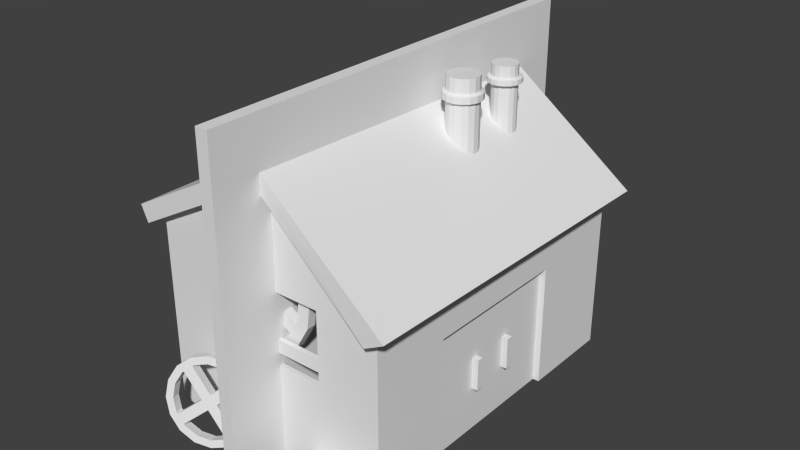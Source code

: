 # Source: foundry.blend  (saved by Blender 2.66.0; exported with 4.5.12 LTS)
import bpy
from mathutils import Matrix  # noqa: F401  (used for matrix-valued properties, if any)

bpy.ops.wm.read_factory_settings(use_empty=True)
scene = bpy.context.scene
scene.name = 'Scene'

# ---- collections
col_collection_1 = bpy.data.collections.new('Collection 1'); scene.collection.children.link(col_collection_1)

# ---- materials (node trees are filled in below, after node groups)
mat_classic_workshop = bpy.data.materials.new('classic_workshop')
mat_classic_workshop.alpha_threshold = 0.0
mat_classic_workshop.use_transparent_shadow = False
mat_classic_workshop.roughness = 0.5
mat_classic_workshop.line_color = (0.0, 0.0, 0.0, 1.0)

# ---- material node trees

# ---- world
world_world = bpy.data.worlds.new('World'); scene.world = world_world
world_world.color = (0.05088, 0.05088, 0.05088)
world_world.use_sun_shadow = False
world_world.sun_shadow_jitter_overblur = 0.0
world_world.cycles.sampling_method = 'MANUAL'
world_world.cycles.sample_map_resolution = 256

# ---- meshes
me_cube = bpy.data.meshes.new('Cube')
me_cube.from_pydata([(-1.0, -35.0, -26.0), (-1.0, 35.0, -26.0), (1.0, 35.0, -26.0), (1.0, -35.0, -26.0), (-1.0, -35.0, 26.0), (-1.0, 35.0, 26.0), (1.0, 35.0, 26.0), (1.0, -35.0, 26.0)], [], [(4, 5, 1, 0), (5, 6, 2, 1), (6, 7, 3, 2), (7, 4, 0, 3), (0, 1, 2, 3), (7, 6, 5, 4)])
me_cube.use_remesh_preserve_volume = False
me_cube.use_remesh_preserve_attributes = False
me_cube.use_mirror_vertex_groups = False
me_cube.update()
me_workshop = bpy.data.meshes.new('workshop')
me_workshop.from_pydata([(-22.0, -27.5, 3.982), (-22.0, 27.5, 3.982), (18.87, 27.5, 0.3935), (18.08, -28.5, 0.9435), (-23.13, -27.5, 6.529), (-23.13, 27.5, 6.529), (21.13, 27.5, 1.869), (21.13, -28.5, 2.576), (0.0, 27.5, 17.63), (0.0, -27.5, 19.0), (0.0, 27.5, 14.63), (0.0, -27.5, 16.0), (-20.0, -26.0, -25.0), (-20.0, 26.0, -25.0), (18.0, 26.0, -25.0), (18.0, -26.0, -25.0), (-20.0, -26.0, 5.0), (-20.0, 26.0, 5.0), (18.0, 26.0, 1.0), (18.0, -26.0, 1.0), (0.0, 26.0, 14.63), (0.0, -26.0, 16.0), (18.0, 11.0, 1.0), (18.0, 11.0, -25.0), (18.0, -13.0, 1.0), (18.0, -13.0, -25.0), (18.0, 11.0, -5.5), (18.0, -13.0, -5.5), (16.0, 24.29, -25.0), (16.0, 11.0, -25.0), (16.0, -13.0, -25.0), (16.0, 11.0, -5.5), (16.0, -13.0, -5.5), (-18.0, -24.26, -25.0), (-18.0, 24.26, -25.0), (16.0, 24.29, 2.0), (-18.0, -24.26, 2.0), (-18.0, 24.26, 2.0), (-20.0, -26.0, -10.0), (18.0, -26.0, -12.0), (-7.0, -26.0, 1.0), (-7.0, -26.0, -10.2), (8.0, -26.0, 1.0), (8.0, -26.0, -10.2), (-7.0, -26.0, -6.2), (8.0, -26.0, -6.2), (-7.0, -26.0, -8.2), (8.0, -26.0, -8.2), (-7.0, -25.3, 1.0), (-7.0, -25.3, -10.2), (8.0, -25.3, 1.0), (8.0, -25.3, -10.2), (-7.0, -25.3, -6.2), (8.0, -25.3, -6.2), (-7.0, -25.3, -8.2), (8.0, -25.3, -8.2), (7.401, 8.147, 8.817), (7.401, 8.147, 22.69), (7.589, 3.596, 19.25), (8.069, 7.449, 8.817), (8.069, 7.449, 22.69), (8.433, 4.404, 19.25), (8.419, 6.55, 8.817), (8.419, 6.55, 22.69), (8.903, 5.472, 19.25), (8.398, 5.584, 8.817), (8.398, 5.584, 22.69), (8.928, 6.639, 19.25), (8.009, 4.7, 8.817), (8.009, 4.7, 22.69), (8.505, 7.727, 19.25), (7.311, 4.033, 8.817), (7.311, 4.033, 22.69), (7.698, 8.571, 19.25), (6.411, 3.683, 8.817), (6.411, 3.683, 22.69), (5.446, 3.704, 8.817), (5.446, 3.704, 22.69), (5.462, 9.066, 19.25), (4.562, 4.093, 8.817), (4.562, 4.093, 22.69), (4.374, 8.643, 19.25), (3.895, 4.79, 8.817), (3.895, 4.79, 22.69), (3.531, 7.836, 19.25), (3.545, 5.69, 8.817), (3.545, 5.69, 22.69), (3.061, 6.767, 19.25), (3.566, 6.655, 8.817), (3.566, 6.655, 22.69), (3.035, 5.6, 19.25), (3.955, 7.539, 8.817), (3.955, 7.539, 22.69), (3.458, 4.512, 19.25), (4.652, 8.207, 8.817), (4.652, 8.207, 22.69), (4.266, 3.669, 19.25), (5.552, 8.557, 8.817), (5.552, 8.557, 22.69), (5.334, 3.199, 19.25), (6.517, 8.536, 8.817), (6.517, 8.536, 22.69), (6.501, 3.173, 19.25), (6.629, 9.041, 19.25), (7.698, 8.571, 20.26), (4.374, 8.643, 20.26), (8.069, 7.449, 19.0), (6.629, 9.041, 20.26), (3.035, 5.6, 20.26), (5.462, 9.066, 20.26), (8.419, 6.55, 19.0), (3.531, 7.836, 20.26), (5.334, 3.199, 20.26), (3.061, 6.767, 20.26), (8.398, 5.584, 19.0), (3.458, 4.512, 20.26), (8.433, 4.404, 20.26), (4.266, 3.669, 20.26), (8.009, 4.7, 19.0), (6.501, 3.173, 20.26), (8.505, 7.727, 20.26), (7.589, 3.596, 20.26), (7.311, 4.033, 19.0), (8.903, 5.472, 20.26), (7.401, 8.147, 19.0), (8.928, 6.639, 20.26), (6.411, 3.683, 19.0), (5.446, 3.704, 19.0), (4.562, 4.093, 19.0), (3.895, 4.79, 19.0), (3.545, 5.69, 19.0), (3.566, 6.655, 19.0), (3.955, 7.539, 19.0), (4.652, 8.207, 19.0), (5.552, 8.557, 19.0), (6.517, 8.536, 19.0), (7.401, 8.147, 20.54), (4.652, 8.207, 20.54), (6.517, 8.536, 20.54), (3.545, 5.69, 20.54), (5.552, 8.557, 20.54), (3.955, 7.539, 20.54), (5.446, 3.704, 20.54), (3.566, 6.655, 20.54), (3.895, 4.79, 20.54), (8.009, 4.7, 20.54), (4.562, 4.093, 20.54), (6.411, 3.683, 20.54), (8.069, 7.449, 20.54), (7.311, 4.033, 20.54), (8.398, 5.584, 20.54), (8.419, 6.55, 20.54), (7.4, 17.25, 10.76), (7.4, 17.25, 21.83), (7.673, 13.43, 19.12), (7.932, 16.69, 10.76), (7.932, 16.69, 21.83), (8.411, 14.13, 19.12), (8.211, 15.98, 10.76), (8.211, 15.98, 21.83), (8.822, 15.07, 19.12), (8.195, 15.21, 10.76), (8.195, 15.21, 21.83), (8.844, 16.09, 19.12), (7.884, 14.5, 10.76), (7.884, 14.5, 21.83), (8.474, 17.04, 19.12), (7.328, 13.97, 10.76), (7.328, 13.97, 21.83), (7.768, 17.78, 19.12), (6.61, 13.69, 10.76), (6.61, 13.69, 21.83), (5.841, 13.71, 10.76), (5.841, 13.71, 21.83), (5.813, 18.21, 19.12), (5.136, 14.02, 10.76), (5.136, 14.02, 21.83), (4.862, 17.84, 19.12), (4.603, 14.57, 10.76), (4.603, 14.57, 21.83), (4.125, 17.13, 19.12), (4.324, 15.29, 10.76), (4.324, 15.29, 21.83), (3.714, 16.2, 19.12), (4.341, 16.06, 10.76), (4.341, 16.06, 21.83), (3.691, 15.18, 19.12), (4.651, 16.77, 10.76), (4.651, 16.77, 21.83), (4.061, 14.23, 19.12), (5.207, 17.3, 10.76), (5.207, 17.3, 21.83), (4.767, 13.49, 19.12), (5.925, 17.58, 10.76), (5.925, 17.58, 21.83), (5.701, 13.08, 19.12), (6.695, 17.56, 10.76), (6.695, 17.56, 21.83), (6.722, 13.06, 19.12), (6.834, 18.19, 19.12), (7.768, 17.78, 19.85), (4.862, 17.84, 19.85), (7.932, 16.69, 19.01), (6.834, 18.19, 19.85), (3.691, 15.18, 19.85), (5.813, 18.21, 19.85), (8.211, 15.98, 19.01), (4.125, 17.13, 19.85), (5.701, 13.08, 19.85), (3.714, 16.2, 19.85), (8.195, 15.21, 19.01), (4.061, 14.23, 19.85), (8.411, 14.13, 19.85), (4.767, 13.49, 19.85), (7.884, 14.5, 19.01), (6.722, 13.06, 19.85), (8.474, 17.04, 19.85), (7.673, 13.43, 19.85), (7.328, 13.97, 19.01), (8.822, 15.07, 19.85), (7.4, 17.25, 19.01), (8.844, 16.09, 19.85), (6.61, 13.69, 19.01), (5.841, 13.71, 19.01), (5.136, 14.02, 19.01), (4.603, 14.57, 19.01), (4.324, 15.29, 19.01), (4.341, 16.06, 19.01), (4.651, 16.77, 19.01), (5.207, 17.3, 19.01), (5.925, 17.58, 19.01), (6.695, 17.56, 19.01), (7.4, 17.25, 19.98), (5.207, 17.3, 19.98), (6.695, 17.56, 19.98), (4.324, 15.29, 19.98), (5.925, 17.58, 19.98), (4.651, 16.77, 19.98), (5.841, 13.71, 19.98), (4.341, 16.06, 19.98), (4.603, 14.57, 19.98), (7.884, 14.5, 19.98), (5.136, 14.02, 19.98), (6.61, 13.69, 19.98), (7.932, 16.69, 19.98), (7.328, 13.97, 19.98), (8.195, 15.21, 19.98), (8.211, 15.98, 19.98), (17.0, 3.0, -18.0), (17.0, 2.0, -18.0), (18.0, 2.0, -18.0), (18.0, 3.0, -18.0), (17.0, 3.0, -13.0), (17.0, 2.0, -13.0), (18.0, 2.0, -13.0), (18.0, 3.0, -13.0), (16.0, 11.0, -25.0), (16.0, -1.0, -25.0), (17.0, -1.0, -25.0), (17.0, 11.0, -25.0), (16.0, 11.0, -5.5), (16.0, -1.0, -5.5), (17.0, -1.0, -5.5), (17.0, 11.0, -5.5), (17.0, -5.0, -18.0), (17.0, -4.0, -18.0), (18.0, -4.0, -18.0), (18.0, -5.0, -18.0), (17.0, -5.0, -13.0), (17.0, -4.0, -13.0), (18.0, -4.0, -13.0), (18.0, -5.0, -13.0), (16.0, -13.0, -25.0), (16.0, -1.0, -25.0), (17.0, -1.0, -25.0), (17.0, -13.0, -25.0), (16.0, -13.0, -5.5), (16.0, -1.0, -5.5), (17.0, -1.0, -5.5), (17.0, -13.0, -5.5), (-2.354, -24.77, 8.688), (2.973, -23.37, -7.217), (0.7222, -24.77, 6.904), (5.129, -23.37, -3.497), (2.882, -24.77, 4.08), (5.698, -23.37, 0.7645), (3.797, -24.77, 0.6432), (4.592, -23.37, 4.919), (3.326, -24.77, -2.882), (1.981, -23.37, 8.334), (1.543, -24.77, -5.958), (-1.739, -23.37, 10.49), (-1.282, -24.77, -8.118), (-4.718, -24.77, -9.033), (-10.16, -23.37, 9.953), (-8.243, -24.77, -8.562), (-13.57, -23.37, 7.342), (-11.32, -24.77, -6.779), (-15.73, -23.37, 3.622), (-13.48, -24.77, -3.954), (-16.29, -23.37, -0.6392), (-14.39, -24.77, -0.5179), (-15.19, -23.37, -4.794), (-13.92, -24.77, 3.007), (-12.58, -23.37, -8.209), (-12.14, -24.77, 6.083), (-8.858, -23.37, -10.37), (-9.315, -24.77, 8.243), (-4.597, -23.37, -10.93), (-5.879, -24.77, 9.158), (-0.442, -23.37, -9.828), (-6.0, -23.37, 11.06), (-1.739, -24.77, 10.49), (-13.57, -24.77, 7.342), (0.7222, -23.37, 6.904), (-6.0, -24.77, 11.06), (-15.19, -24.77, -4.794), (-10.16, -24.77, 9.953), (2.882, -23.37, 4.08), (-15.73, -24.77, 3.622), (-4.597, -24.77, -10.93), (-16.29, -24.77, -0.6392), (3.797, -23.37, 0.6432), (-12.58, -24.77, -8.209), (5.129, -24.77, -3.497), (-8.858, -24.77, -10.37), (3.326, -23.37, -2.882), (-0.442, -24.77, -9.828), (1.981, -24.77, 8.334), (2.973, -24.77, -7.217), (1.543, -23.37, -5.958), (5.698, -24.77, 0.7645), (-2.354, -23.37, 8.688), (4.592, -24.77, 4.919), (-1.282, -23.37, -8.118), (-4.718, -23.37, -9.033), (-8.243, -23.37, -8.562), (-11.32, -23.37, -6.779), (-13.48, -23.37, -3.954), (-14.39, -23.37, -0.5179), (-13.92, -23.37, 3.007), (-12.14, -23.37, 6.083), (-9.315, -23.37, 8.243), (-5.879, -23.37, 9.158), (-3.826, -23.37, 0.4589), (-3.826, -24.77, 0.4589), (-4.908, -23.37, -1.407), (-4.908, -24.77, -1.407), (-5.704, -23.37, 1.548), (-5.704, -24.77, 1.548), (-6.785, -23.37, -0.3174), (-6.785, -24.77, -0.3174), (0.08078, -24.77, 7.219), (0.08078, -23.37, 7.219), (-1.787, -24.77, 8.311), (-1.787, -23.37, 8.311), (-12.44, -23.37, 5.439), (-12.44, -24.77, 5.439), (-13.53, -23.37, 3.577), (-13.53, -24.77, 3.577), (2.921, -23.37, -3.442), (2.921, -24.77, -3.442), (1.834, -23.37, -5.304), (1.834, -24.77, -5.304), (-8.82, -24.77, -8.175), (-8.82, -23.37, -8.175), (-10.69, -24.77, -7.084), (-10.69, -23.37, -7.084), (22.82, -26.83, -22.06), (6.775, -30.33, -24.79), (22.82, -27.02, -23.01), (6.775, -29.31, -25.0), (22.82, -27.56, -23.81), (6.775, -28.29, -24.79), (22.82, -28.36, -24.35), (6.775, -27.42, -24.22), (22.82, -29.31, -24.54), (6.775, -26.84, -23.35), (22.82, -30.25, -24.35), (6.775, -26.64, -22.33), (22.82, -31.06, -23.81), (22.82, -31.59, -23.01), (6.775, -27.42, -20.45), (22.82, -31.78, -22.06), (6.775, -28.29, -19.87), (22.82, -31.59, -21.12), (6.775, -29.31, -19.67), (22.82, -31.06, -20.31), (6.775, -30.33, -19.87), (22.82, -30.25, -19.78), (6.775, -31.19, -20.45), (22.82, -29.31, -19.59), (6.775, -31.77, -21.31), (22.82, -28.36, -19.78), (6.775, -31.97, -22.33), (22.82, -27.56, -20.31), (6.775, -31.77, -23.35), (22.82, -27.02, -21.12), (6.775, -31.19, -24.22), (6.775, -26.84, -21.31), (22.71, -26.31, -22.06), (22.71, -28.16, -19.3), (6.754, -27.27, -23.18), (22.71, -26.54, -20.92), (22.71, -31.42, -19.95), (22.71, -27.19, -19.95), (6.754, -27.75, -23.89), (22.71, -29.31, -19.07), (22.71, -32.07, -23.21), (22.71, -30.45, -19.3), (6.754, -28.46, -24.37), (22.71, -32.07, -20.92), (22.71, -29.31, -25.06), (22.71, -32.3, -22.06), (6.754, -29.31, -24.54), (22.71, -31.42, -24.18), (22.71, -26.54, -23.21), (22.71, -30.45, -24.83), (6.754, -30.15, -24.37), (22.71, -28.16, -24.83), (6.754, -27.1, -22.33), (22.71, -27.19, -24.18), (6.754, -30.86, -23.89), (6.754, -31.34, -23.18), (6.754, -31.51, -22.33), (6.754, -31.34, -21.49), (6.754, -30.86, -20.77), (6.754, -30.15, -20.3), (6.754, -29.31, -20.13), (6.754, -28.46, -20.3), (6.754, -27.75, -20.77), (6.754, -27.27, -21.49), (-5.788, -28.31, -14.13), (-6.059, -29.23, -24.48), (-4.393, -28.19, -15.8), (-4.243, -28.17, -22.89), (-3.68, -28.41, -17.85), (-3.211, -27.24, -20.65), (-3.755, -28.95, -19.96), (-3.119, -26.59, -18.1), (-4.609, -29.72, -21.82), (-3.982, -26.32, -15.62), (-6.111, -30.6, -23.13), (-5.668, -26.46, -13.6), (-8.033, -31.46, -23.71), (-10.08, -32.16, -23.45), (-10.4, -27.86, -12.03), (-11.94, -32.61, -22.41), (-12.72, -28.9, -12.72), (-13.34, -32.73, -20.74), (-14.53, -29.97, -14.31), (-14.05, -32.51, -18.69), (-15.57, -30.89, -16.56), (-13.98, -31.97, -16.57), (-15.66, -31.54, -19.11), (-13.12, -31.2, -14.72), (-14.8, -31.82, -21.59), (-11.62, -30.32, -13.4), (-13.11, -31.67, -23.61), (-9.699, -29.46, -12.83), (-10.86, -31.13, -24.87), (-7.651, -28.76, -13.08), (-8.382, -30.27, -25.18), (-7.92, -27.01, -12.33), (-5.145, -27.86, -13.26), (-12.2, -30.29, -12.39), (-4.917, -26.79, -16.13), (-7.397, -28.4, -12.0), (-15.14, -32.94, -18.77), (-9.873, -29.25, -11.69), (-4.203, -27.02, -18.18), (-14.01, -31.36, -13.98), (-10.33, -32.52, -24.54), (-15.04, -32.29, -16.22), (-4.279, -27.56, -20.3), (-14.27, -33.21, -21.25), (-3.72, -29.56, -22.56), (-12.59, -33.06, -23.28), (-5.133, -28.32, -22.15), (-7.859, -31.66, -24.84), (-3.459, -27.71, -15.28), (-5.536, -30.62, -24.15), (-6.635, -29.2, -23.47), (-2.688, -28.63, -20.32), (-6.311, -26.91, -14.46), (-2.596, -27.98, -17.76), (-8.556, -30.06, -24.04), (-10.6, -30.77, -23.79), (-12.47, -31.22, -22.75), (-13.86, -31.34, -21.07), (-14.58, -31.11, -19.02), (-14.5, -30.58, -16.91), (-13.65, -29.81, -15.05), (-12.14, -28.93, -13.74), (-10.22, -28.07, -13.16), (-8.174, -27.36, -13.42), (-8.302, -28.69, -18.74), (-7.779, -30.08, -18.4), (-9.429, -29.35, -19.72), (-8.905, -30.74, -19.39), (-9.355, -28.78, -17.47), (-8.831, -30.17, -17.14), (-10.48, -29.44, -18.46), (-9.958, -30.84, -18.12), (-4.592, -28.21, -15.6), (-5.115, -26.82, -15.94), (-5.639, -28.3, -14.34), (-6.162, -26.91, -14.68), (-12.31, -29.04, -13.94), (-11.78, -30.43, -13.6), (-13.44, -29.7, -14.92), (-12.91, -31.09, -14.58), (-5.344, -28.43, -22.28), (-4.82, -29.83, -21.94), (-6.473, -29.09, -23.26), (-5.949, -30.49, -22.93), (-12.1, -32.62, -22.19), (-12.62, -31.22, -22.52), (-13.14, -32.71, -20.92), (-13.67, -31.31, -21.26)], [], [(4, 5, 1, 0), (6, 2, 10, 8), (6, 7, 3, 2), (3, 7, 9, 11), (11, 10, 2, 3), (9, 8, 5, 4), (7, 6, 8, 9), (0, 1, 10, 11), (9, 4, 0, 11), (5, 8, 10, 1), (16, 17, 13, 12, 38), (17, 20, 18, 14, 13), (24, 19, 39, 15, 25, 27), (18, 22, 26, 23, 14), (22, 24, 27, 26), (27, 25, 30, 32), (26, 27, 32, 31), (23, 26, 31, 29), (28, 35, 37, 34), (34, 37, 36, 33), (19, 21, 16, 40, 42), (43, 39, 19, 42, 45, 47), (12, 15, 39, 43, 41, 38), (38, 41, 46, 44, 40, 16), (46, 47, 45, 44), (41, 43, 51, 49), (43, 47, 55, 51), (47, 46, 54, 55), (42, 40, 48, 50), (46, 41, 49, 54), (40, 44, 52, 48), (45, 42, 50, 53), (44, 45, 53, 52), (148, 60, 63, 151), (118, 61, 58, 122), (151, 63, 66, 150), (150, 66, 69, 145), (106, 70, 67, 110), (145, 69, 72, 149), (149, 72, 75, 147), (90, 108, 113, 87), (147, 75, 77, 142), (96, 117, 115, 93), (142, 77, 80, 146), (102, 119, 112, 99), (146, 80, 83, 144), (61, 116, 121, 58), (144, 83, 86, 139), (64, 123, 116, 61), (139, 86, 89, 143), (68, 118, 122, 71), (143, 89, 92, 141), (120, 70, 73, 104), (141, 92, 95, 137), (134, 78, 103, 135), (137, 95, 98, 140), (132, 84, 81, 133), (140, 98, 101, 138), (138, 101, 57, 136), (60, 57, 101, 98, 95, 92, 89, 86, 83, 80, 77, 75, 72, 69, 66, 63), (128, 96, 93, 129), (126, 102, 99, 127), (130, 90, 87, 131), (106, 59, 56, 124), (133, 81, 78, 134), (131, 87, 84, 132), (129, 93, 90, 130), (127, 99, 96, 128), (122, 58, 102, 126), (114, 64, 61, 118), (84, 111, 105, 81), (87, 113, 111, 84), (93, 115, 108, 90), (99, 112, 117, 96), (58, 121, 119, 102), (59, 106, 110, 62), (67, 125, 123, 64), (70, 120, 125, 67), (135, 103, 73, 124), (97, 134, 135, 100), (148, 120, 104, 136), (110, 67, 64, 114), (81, 105, 109, 78), (91, 132, 133, 94), (78, 109, 107, 103), (103, 107, 104, 73), (79, 128, 129, 82), (74, 126, 127, 76), (85, 130, 131, 88), (70, 106, 124, 73), (94, 133, 134, 97), (88, 131, 132, 91), (82, 129, 130, 85), (76, 127, 128, 79), (71, 122, 126, 74), (65, 114, 118, 68), (100, 135, 124, 56), (62, 110, 114, 65), (120, 148, 151, 125), (125, 151, 150, 123), (123, 150, 145, 116), (116, 145, 149, 121), (121, 149, 147, 119), (119, 147, 142, 112), (112, 142, 146, 117), (117, 146, 144, 115), (115, 144, 139, 108), (108, 139, 143, 113), (113, 143, 141, 111), (111, 141, 137, 105), (105, 137, 140, 109), (109, 140, 138, 107), (107, 138, 136, 104), (60, 148, 136, 57), (244, 156, 159, 247), (214, 157, 154, 218), (247, 159, 162, 246), (246, 162, 165, 241), (202, 166, 163, 206), (241, 165, 168, 245), (245, 168, 171, 243), (186, 204, 209, 183), (243, 171, 173, 238), (192, 213, 211, 189), (238, 173, 176, 242), (198, 215, 208, 195), (242, 176, 179, 240), (157, 212, 217, 154), (240, 179, 182, 235), (160, 219, 212, 157), (235, 182, 185, 239), (164, 214, 218, 167), (239, 185, 188, 237), (216, 166, 169, 200), (237, 188, 191, 233), (230, 174, 199, 231), (233, 191, 194, 236), (228, 180, 177, 229), (236, 194, 197, 234), (234, 197, 153, 232), (156, 153, 197, 194, 191, 188, 185, 182, 179, 176, 173, 171, 168, 165, 162, 159), (224, 192, 189, 225), (222, 198, 195, 223), (226, 186, 183, 227), (202, 155, 152, 220), (229, 177, 174, 230), (227, 183, 180, 228), (225, 189, 186, 226), (223, 195, 192, 224), (218, 154, 198, 222), (210, 160, 157, 214), (180, 207, 201, 177), (183, 209, 207, 180), (189, 211, 204, 186), (195, 208, 213, 192), (154, 217, 215, 198), (155, 202, 206, 158), (163, 221, 219, 160), (166, 216, 221, 163), (231, 199, 169, 220), (193, 230, 231, 196), (244, 216, 200, 232), (206, 163, 160, 210), (177, 201, 205, 174), (187, 228, 229, 190), (174, 205, 203, 199), (199, 203, 200, 169), (175, 224, 225, 178), (170, 222, 223, 172), (181, 226, 227, 184), (166, 202, 220, 169), (190, 229, 230, 193), (184, 227, 228, 187), (178, 225, 226, 181), (172, 223, 224, 175), (167, 218, 222, 170), (161, 210, 214, 164), (196, 231, 220, 152), (158, 206, 210, 161), (216, 244, 247, 221), (221, 247, 246, 219), (219, 246, 241, 212), (212, 241, 245, 217), (217, 245, 243, 215), (215, 243, 238, 208), (208, 238, 242, 213), (213, 242, 240, 211), (211, 240, 235, 204), (204, 235, 239, 209), (209, 239, 237, 207), (207, 237, 233, 201), (201, 233, 236, 205), (205, 236, 234, 203), (203, 234, 232, 200), (156, 244, 232, 153), (252, 248, 249, 253), (253, 249, 250, 254), (254, 250, 251, 255), (255, 251, 248, 252), (248, 251, 250, 249), (255, 252, 253, 254), (260, 256, 257, 261), (261, 257, 258, 262), (262, 258, 259, 263), (263, 259, 256, 260), (256, 259, 258, 257), (263, 260, 261, 262), (268, 269, 265, 264), (269, 270, 266, 265), (270, 271, 267, 266), (271, 268, 264, 267), (264, 265, 266, 267), (271, 270, 269, 268), (276, 277, 273, 272), (277, 278, 274, 273), (278, 279, 275, 274), (279, 276, 272, 275), (272, 273, 274, 275), (279, 278, 277, 276), (326, 283, 281, 330), (314, 289, 287, 318), (324, 288, 290, 329), (302, 316, 321, 300), (306, 325, 323, 304), (310, 327, 320, 308), (283, 324, 329, 281), (285, 331, 324, 283), (353, 314, 282, 352), (328, 289, 291, 312), (342, 294, 311, 343), (340, 298, 296, 341), (336, 306, 304, 337), (334, 310, 308, 335), (338, 302, 300, 339), (362, 330, 290, 363), (341, 296, 294, 342), (339, 300, 298, 340), (337, 304, 302, 338), (335, 308, 306, 336), (330, 281, 310, 334), (322, 285, 283, 326), (298, 319, 313, 296), (300, 321, 319, 298), (304, 323, 316, 302), (308, 320, 325, 306), (281, 329, 327, 310), (282, 314, 318, 284), (287, 333, 331, 285), (289, 328, 333, 287), (343, 311, 291, 332), (307, 342, 343, 309), (318, 287, 285, 322), (296, 313, 317, 294), (355, 348, 349, 354), (294, 317, 315, 311), (311, 315, 312, 291), (356, 341, 305, 357), (292, 334, 335, 293), (299, 338, 339, 301), (289, 314, 332, 291), (305, 341, 342, 307), (301, 339, 340, 303), (297, 337, 338, 299), (293, 335, 336, 295), (290, 330, 334, 292), (286, 322, 326, 288), (309, 343, 332, 280), (284, 318, 322, 286), (328, 282, 284, 333), (329, 290, 292, 327), (320, 293, 295, 325), (333, 284, 286, 331), (282, 328, 312, 280), (316, 299, 301, 321), (321, 301, 303, 319), (319, 303, 305, 313), (313, 305, 307, 317), (317, 307, 309, 315), (315, 309, 280, 312), (327, 292, 293, 320), (323, 297, 299, 316), (325, 295, 297, 323), (331, 286, 288, 324), (365, 346, 347, 364), (360, 344, 345, 361), (367, 337, 297, 366), (358, 350, 351, 359), (359, 351, 349, 357), (361, 345, 347, 363), (364, 347, 351, 366), (354, 349, 345, 352), (345, 349, 351, 347), (344, 353, 352, 345), (346, 362, 363, 347), (332, 355, 354, 280), (348, 356, 357, 349), (336, 365, 364, 295), (326, 360, 361, 288), (350, 367, 366, 351), (340, 358, 359, 303), (303, 359, 357, 305), (288, 361, 363, 290), (295, 364, 366, 297), (280, 354, 352, 282), (360, 326, 330, 362), (360, 362, 346, 344), (358, 356, 348, 350), (358, 340, 341, 356), (355, 353, 344, 348), (314, 353, 355, 332), (365, 367, 350, 346), (365, 336, 337, 367), (348, 344, 346, 350), (414, 371, 369, 418), (402, 377, 375, 406), (412, 376, 378, 417), (390, 404, 409, 388), (394, 413, 411, 392), (398, 415, 408, 396), (371, 412, 417, 369), (373, 419, 412, 371), (376, 414, 418, 378), (416, 377, 379, 400), (430, 382, 399, 431), (428, 386, 384, 429), (424, 394, 392, 425), (422, 398, 396, 423), (426, 390, 388, 427), (402, 370, 368, 420), (429, 384, 382, 430), (427, 388, 386, 428), (425, 392, 390, 426), (423, 396, 394, 424), (418, 369, 398, 422), (410, 373, 371, 414), (386, 407, 401, 384), (388, 409, 407, 386), (392, 411, 404, 390), (396, 408, 413, 394), (369, 417, 415, 398), (370, 402, 406, 372), (375, 421, 419, 373), (377, 416, 421, 375), (431, 399, 379, 420), (395, 430, 431, 397), (406, 375, 373, 410), (384, 401, 405, 382), (391, 428, 429, 393), (382, 405, 403, 399), (399, 403, 400, 379), (383, 424, 425, 385), (380, 422, 423, 381), (387, 426, 427, 389), (377, 402, 420, 379), (393, 429, 430, 395), (389, 427, 428, 391), (385, 425, 426, 387), (381, 423, 424, 383), (378, 418, 422, 380), (374, 410, 414, 376), (397, 431, 420, 368), (372, 406, 410, 374), (416, 370, 372, 421), (417, 378, 380, 415), (408, 381, 383, 413), (421, 372, 374, 419), (370, 416, 400, 368), (404, 387, 389, 409), (409, 389, 391, 407), (407, 391, 393, 401), (401, 393, 395, 405), (405, 395, 397, 403), (403, 397, 368, 400), (415, 380, 381, 408), (411, 385, 387, 404), (413, 383, 385, 411), (419, 374, 376, 412), (478, 435, 433, 482), (466, 441, 439, 470), (476, 440, 442, 481), (454, 468, 473, 452), (458, 477, 475, 456), (462, 479, 472, 460), (435, 476, 481, 433), (437, 483, 476, 435), (505, 466, 434, 504), (480, 441, 443, 464), (494, 446, 463, 495), (492, 450, 448, 493), (488, 458, 456, 489), (486, 462, 460, 487), (490, 454, 452, 491), (514, 482, 442, 515), (493, 448, 446, 494), (491, 452, 450, 492), (489, 456, 454, 490), (487, 460, 458, 488), (482, 433, 462, 486), (474, 437, 435, 478), (450, 471, 465, 448), (452, 473, 471, 450), (456, 475, 468, 454), (460, 472, 477, 458), (433, 481, 479, 462), (434, 466, 470, 436), (439, 485, 483, 437), (441, 480, 485, 439), (495, 463, 443, 484), (459, 494, 495, 461), (470, 439, 437, 474), (448, 465, 469, 446), (507, 500, 501, 506), (446, 469, 467, 463), (463, 467, 464, 443), (508, 493, 457, 509), (444, 486, 487, 445), (451, 490, 491, 453), (441, 466, 484, 443), (457, 493, 494, 459), (453, 491, 492, 455), (449, 489, 490, 451), (445, 487, 488, 447), (442, 482, 486, 444), (438, 474, 478, 440), (461, 495, 484, 432), (436, 470, 474, 438), (480, 434, 436, 485), (481, 442, 444, 479), (472, 445, 447, 477), (485, 436, 438, 483), (434, 480, 464, 432), (468, 451, 453, 473), (473, 453, 455, 471), (471, 455, 457, 465), (465, 457, 459, 469), (469, 459, 461, 467), (467, 461, 432, 464), (479, 444, 445, 472), (475, 449, 451, 468), (477, 447, 449, 475), (483, 438, 440, 476), (517, 498, 499, 516), (512, 496, 497, 513), (519, 489, 449, 518), (510, 502, 503, 511), (511, 503, 501, 509), (513, 497, 499, 515), (516, 499, 503, 518), (506, 501, 497, 504), (497, 501, 503, 499), (496, 505, 504, 497), (498, 514, 515, 499), (484, 507, 506, 432), (500, 508, 509, 501), (488, 517, 516, 447), (478, 512, 513, 440), (502, 519, 518, 503), (492, 510, 511, 455), (455, 511, 509, 457), (440, 513, 515, 442), (447, 516, 518, 449), (432, 506, 504, 434), (512, 478, 482, 514), (512, 514, 498, 496), (510, 508, 500, 502), (510, 492, 493, 508), (507, 505, 496, 500), (466, 505, 507, 484), (517, 519, 502, 498), (517, 488, 489, 519), (500, 496, 498, 502)])
_uv = me_workshop.uv_layers.new(name='UVMap')
_uv.uv.foreach_set('vector', [0.4482, 0.989, 0.4475, 0.76, 0.4588, 0.76, 0.4595, 0.989, 0.03469, 0.6417, 0.04514, 0.6257, 0.173, 0.7123, 0.1699, 0.7284, 0.4595, 0.989, 0.4602, 0.76, 0.4692, 0.76, 0.4685, 0.989, 0.3071, 0.6231, 0.3126, 0.6391, 0.1702, 0.7317, 0.1721, 0.7131, 0.2371, 0.9893, 0.2364, 0.7603, 0.3417, 0.76, 0.3424, 0.989, 0.1269, 0.9893, 0.1262, 0.7603, 0.2357, 0.76, 0.2364, 0.989, 0.1255, 0.76, 0.1262, 0.989, 0.01298, 0.9894, 0.01228, 0.7604, 0.4475, 0.7603, 0.4468, 0.9893, 0.3424, 0.989, 0.3431, 0.76, 0.1702, 0.7317, 0.03469, 0.6392, 0.04338, 0.6241, 0.1721, 0.7131, 0.3126, 0.6377, 0.1699, 0.7284, 0.173, 0.7123, 0.3089, 0.6226, 0.7222, 0.2527, 0.3154, 0.2527, 0.3154, 0.01801, 0.7222, 0.01801, 0.7222, 0.1354, 0.3152, 0.2527, 0.1587, 0.328, 0.0179, 0.2214, 0.0179, 0.01801, 0.3152, 0.01801, 0.4169, 0.5409, 0.3152, 0.5409, 0.3152, 0.4392, 0.3152, 0.3375, 0.4169, 0.3375, 0.4169, 0.49, 0.722, 0.5409, 0.6047, 0.5409, 0.6047, 0.49, 0.6047, 0.3375, 0.722, 0.3375, 0.6047, 0.5409, 0.4169, 0.5409, 0.4169, 0.49, 0.6047, 0.49, 0.4169, 0.49, 0.4169, 0.3375, 0.4169, 0.3375, 0.4169, 0.49, 0.6047, 0.49, 0.4169, 0.49, 0.4169, 0.49, 0.6047, 0.49, 0.6047, 0.3375, 0.6047, 0.49, 0.6047, 0.49, 0.6047, 0.3375, 0.02027, 0.02065, 0.02027, 0.2188, 0.3125, 0.2188, 0.3125, 0.02065, 0.3147, 0.01709, 0.3147, 0.2494, 0.7221, 0.2494, 0.7221, 0.01709, 0.3152, 0.5409, 0.1744, 0.6582, 0.01794, 0.5722, 0.1196, 0.5409, 0.237, 0.5409, 0.237, 0.4533, 0.3152, 0.4392, 0.3152, 0.5409, 0.237, 0.5409, 0.237, 0.4845, 0.237, 0.4689, 0.01794, 0.3375, 0.3152, 0.3375, 0.3152, 0.4392, 0.237, 0.4533, 0.1196, 0.4533, 0.01794, 0.4548, 0.01794, 0.4548, 0.1196, 0.4533, 0.1196, 0.4689, 0.1196, 0.4845, 0.1196, 0.5409, 0.01794, 0.5722, 0.1196, 0.4689, 0.237, 0.4689, 0.237, 0.4845, 0.1196, 0.4845, 0.3342, 0.2683, 0.697, 0.2683, 0.697, 0.2852, 0.3342, 0.2852, 0.688, 0.2675, 0.6299, 0.2675, 0.6299, 0.2878, 0.688, 0.2879, 0.697, 0.2683, 0.3342, 0.2683, 0.3342, 0.2852, 0.697, 0.2852, 0.697, 0.2683, 0.3342, 0.2683, 0.3342, 0.2852, 0.697, 0.2852, 0.6299, 0.2675, 0.688, 0.2675, 0.688, 0.2879, 0.6299, 0.2878, 0.3629, 0.2675, 0.5719, 0.2675, 0.5719, 0.2878, 0.3629, 0.2878, 0.5719, 0.2675, 0.3629, 0.2675, 0.3629, 0.2878, 0.5719, 0.2878, 0.3342, 0.2683, 0.697, 0.2683, 0.697, 0.2852, 0.3342, 0.2852, 0.553, 0.7138, 0.5527, 0.7522, 0.57, 0.7523, 0.5702, 0.7139, 0.3296, 0.6843, 0.3295, 0.6915, 0.3467, 0.6917, 0.3468, 0.6845, 0.5702, 0.7139, 0.57, 0.7523, 0.5872, 0.7524, 0.5875, 0.714, 0.5875, 0.714, 0.5872, 0.7524, 0.6044, 0.7525, 0.6047, 0.7141, 0.5532, 0.6865, 0.5531, 0.6936, 0.5704, 0.6937, 0.5704, 0.6866, 0.3292, 0.7116, 0.3288, 0.75, 0.346, 0.7502, 0.3464, 0.7118, 0.3464, 0.7118, 0.346, 0.7502, 0.3632, 0.7504, 0.3637, 0.712, 0.4327, 0.6926, 0.4326, 0.705, 0.4498, 0.7052, 0.4499, 0.6928, 0.3637, 0.712, 0.3632, 0.7504, 0.3804, 0.7506, 0.3809, 0.7122, 0.3983, 0.6923, 0.3982, 0.7047, 0.4154, 0.7049, 0.4155, 0.6925, 0.3809, 0.7122, 0.3804, 0.7506, 0.3977, 0.7508, 0.3981, 0.7124, 0.3639, 0.6919, 0.3637, 0.7043, 0.381, 0.7045, 0.3811, 0.6921, 0.3981, 0.7124, 0.3977, 0.7508, 0.4149, 0.751, 0.4153, 0.7126, 0.3295, 0.6915, 0.3293, 0.7039, 0.3465, 0.7041, 0.3467, 0.6917, 0.4153, 0.7126, 0.4149, 0.751, 0.4321, 0.7512, 0.4325, 0.7128, 0.5876, 0.6938, 0.5875, 0.7063, 0.6047, 0.7064, 0.6048, 0.6939, 0.4325, 0.7128, 0.4321, 0.7512, 0.4494, 0.7513, 0.4497, 0.7129, 0.3288, 0.5531, 0.3296, 0.6843, 0.3468, 0.6845, 0.346, 0.5533, 0.4497, 0.7129, 0.4494, 0.7513, 0.4666, 0.7515, 0.4669, 0.7131, 0.5531, 0.706, 0.5531, 0.6936, 0.5359, 0.6935, 0.5358, 0.7059, 0.4669, 0.7131, 0.4666, 0.7515, 0.4838, 0.7517, 0.4841, 0.7132, 0.5016, 0.6861, 0.5015, 0.6932, 0.5187, 0.6934, 0.5188, 0.6862, 0.4841, 0.7132, 0.4838, 0.7517, 0.501, 0.7518, 0.5014, 0.7134, 0.4672, 0.6858, 0.4671, 0.693, 0.4843, 0.6931, 0.4844, 0.6859, 0.5014, 0.7134, 0.501, 0.7518, 0.5183, 0.7519, 0.5186, 0.7135, 0.5186, 0.7135, 0.5183, 0.7519, 0.5355, 0.7521, 0.5358, 0.7136, 0.5444, 0.7585, 0.5586, 0.7526, 0.574, 0.7526, 0.5881, 0.7585, 0.599, 0.7693, 0.6049, 0.7835, 0.6049, 0.7989, 0.599, 0.813, 0.5881, 0.8239, 0.574, 0.8298, 0.5586, 0.8298, 0.5444, 0.8239, 0.5336, 0.813, 0.5277, 0.7989, 0.5277, 0.7835, 0.5336, 0.7693, 0.3984, 0.6851, 0.3983, 0.6923, 0.4155, 0.6925, 0.4156, 0.6853, 0.364, 0.6847, 0.3639, 0.6919, 0.3811, 0.6921, 0.3812, 0.6849, 0.4328, 0.6855, 0.4327, 0.6926, 0.4499, 0.6928, 0.45, 0.6856, 0.5532, 0.6865, 0.5515, 0.5553, 0.5344, 0.5552, 0.536, 0.6863, 0.4844, 0.6859, 0.4843, 0.6931, 0.5015, 0.6932, 0.5016, 0.6861, 0.45, 0.6856, 0.4499, 0.6928, 0.4671, 0.693, 0.4672, 0.6858, 0.4156, 0.6853, 0.4155, 0.6925, 0.4327, 0.6926, 0.4328, 0.6855, 0.3812, 0.6849, 0.3811, 0.6921, 0.3983, 0.6923, 0.3984, 0.6851, 0.3468, 0.6845, 0.3467, 0.6917, 0.3639, 0.6919, 0.364, 0.6847, 0.5876, 0.6867, 0.5876, 0.6938, 0.6048, 0.6939, 0.6049, 0.6868, 0.4671, 0.693, 0.467, 0.7054, 0.4842, 0.7055, 0.4843, 0.6931, 0.4499, 0.6928, 0.4498, 0.7052, 0.467, 0.7054, 0.4671, 0.693, 0.4155, 0.6925, 0.4154, 0.7049, 0.4326, 0.705, 0.4327, 0.6926, 0.3811, 0.6921, 0.381, 0.7045, 0.3982, 0.7047, 0.3983, 0.6923, 0.3467, 0.6917, 0.3465, 0.7041, 0.3637, 0.7043, 0.3639, 0.6919, 0.5515, 0.5553, 0.5532, 0.6865, 0.5704, 0.6866, 0.5686, 0.5554, 0.5704, 0.6937, 0.5703, 0.7062, 0.5875, 0.7063, 0.5876, 0.6938, 0.5531, 0.6936, 0.5531, 0.706, 0.5703, 0.7062, 0.5704, 0.6937, 0.5188, 0.6862, 0.5187, 0.6934, 0.5359, 0.6935, 0.536, 0.6863, 0.5001, 0.5549, 0.5016, 0.6861, 0.5188, 0.6862, 0.5173, 0.5551, 0.553, 0.7138, 0.5531, 0.706, 0.5358, 0.7059, 0.5358, 0.7136, 0.5704, 0.6866, 0.5704, 0.6937, 0.5876, 0.6938, 0.5876, 0.6867, 0.4843, 0.6931, 0.4842, 0.7055, 0.5014, 0.7057, 0.5015, 0.6932, 0.4659, 0.5546, 0.4672, 0.6858, 0.4844, 0.6859, 0.483, 0.5548, 0.5015, 0.6932, 0.5014, 0.7057, 0.5186, 0.7058, 0.5187, 0.6934, 0.5187, 0.6934, 0.5186, 0.7058, 0.5358, 0.7059, 0.5359, 0.6935, 0.3974, 0.5539, 0.3984, 0.6851, 0.4156, 0.6853, 0.4145, 0.5541, 0.3631, 0.5535, 0.364, 0.6847, 0.3812, 0.6849, 0.3802, 0.5537, 0.4316, 0.5543, 0.4328, 0.6855, 0.45, 0.6856, 0.4487, 0.5545, 0.5531, 0.6936, 0.5532, 0.6865, 0.536, 0.6863, 0.5359, 0.6935, 0.483, 0.5548, 0.4844, 0.6859, 0.5016, 0.6861, 0.5001, 0.5549, 0.4487, 0.5545, 0.45, 0.6856, 0.4672, 0.6858, 0.4659, 0.5546, 0.4145, 0.5541, 0.4156, 0.6853, 0.4328, 0.6855, 0.4316, 0.5543, 0.3802, 0.5537, 0.3812, 0.6849, 0.3984, 0.6851, 0.3974, 0.5539, 0.346, 0.5533, 0.3468, 0.6845, 0.364, 0.6847, 0.3631, 0.5535, 0.5858, 0.5555, 0.5876, 0.6867, 0.6049, 0.6868, 0.6029, 0.5556, 0.5173, 0.5551, 0.5188, 0.6862, 0.536, 0.6863, 0.5344, 0.5552, 0.5686, 0.5554, 0.5704, 0.6866, 0.5876, 0.6867, 0.5858, 0.5555, 0.5531, 0.706, 0.553, 0.7138, 0.5702, 0.7139, 0.5703, 0.7062, 0.5703, 0.7062, 0.5702, 0.7139, 0.5875, 0.714, 0.5875, 0.7063, 0.5875, 0.7063, 0.5875, 0.714, 0.6047, 0.7141, 0.6047, 0.7064, 0.3293, 0.7039, 0.3292, 0.7116, 0.3464, 0.7118, 0.3465, 0.7041, 0.3465, 0.7041, 0.3464, 0.7118, 0.3637, 0.712, 0.3637, 0.7043, 0.3637, 0.7043, 0.3637, 0.712, 0.3809, 0.7122, 0.381, 0.7045, 0.381, 0.7045, 0.3809, 0.7122, 0.3981, 0.7124, 0.3982, 0.7047, 0.3982, 0.7047, 0.3981, 0.7124, 0.4153, 0.7126, 0.4154, 0.7049, 0.4154, 0.7049, 0.4153, 0.7126, 0.4325, 0.7128, 0.4326, 0.705, 0.4326, 0.705, 0.4325, 0.7128, 0.4497, 0.7129, 0.4498, 0.7052, 0.4498, 0.7052, 0.4497, 0.7129, 0.4669, 0.7131, 0.467, 0.7054, 0.467, 0.7054, 0.4669, 0.7131, 0.4841, 0.7132, 0.4842, 0.7055, 0.4842, 0.7055, 0.4841, 0.7132, 0.5014, 0.7134, 0.5014, 0.7057, 0.5014, 0.7057, 0.5014, 0.7134, 0.5186, 0.7135, 0.5186, 0.7058, 0.5186, 0.7058, 0.5186, 0.7135, 0.5358, 0.7136, 0.5358, 0.7059, 0.5527, 0.7522, 0.553, 0.7138, 0.5358, 0.7136, 0.5355, 0.7521, 0.553, 0.7138, 0.5527, 0.7522, 0.57, 0.7523, 0.5702, 0.7139, 0.3296, 0.6843, 0.3295, 0.6915, 0.3467, 0.6917, 0.3468, 0.6845, 0.5702, 0.7139, 0.57, 0.7523, 0.5872, 0.7524, 0.5875, 0.714, 0.5875, 0.714, 0.5872, 0.7524, 0.6044, 0.7525, 0.6047, 0.7141, 0.5532, 0.6865, 0.5531, 0.6936, 0.5704, 0.6937, 0.5704, 0.6866, 0.3292, 0.7116, 0.3288, 0.75, 0.346, 0.7502, 0.3464, 0.7118, 0.3464, 0.7118, 0.346, 0.7502, 0.3632, 0.7504, 0.3637, 0.712, 0.4327, 0.6926, 0.4326, 0.705, 0.4498, 0.7052, 0.4499, 0.6928, 0.3637, 0.712, 0.3632, 0.7504, 0.3804, 0.7506, 0.3809, 0.7122, 0.3983, 0.6923, 0.3982, 0.7047, 0.4154, 0.7049, 0.4155, 0.6925, 0.3809, 0.7122, 0.3804, 0.7506, 0.3977, 0.7508, 0.3981, 0.7124, 0.3639, 0.6919, 0.3637, 0.7043, 0.381, 0.7045, 0.3811, 0.6921, 0.3981, 0.7124, 0.3977, 0.7508, 0.4149, 0.751, 0.4153, 0.7126, 0.3295, 0.6915, 0.3293, 0.7039, 0.3465, 0.7041, 0.3467, 0.6917, 0.4153, 0.7126, 0.4149, 0.751, 0.4321, 0.7512, 0.4325, 0.7128, 0.5876, 0.6938, 0.5875, 0.7063, 0.6047, 0.7064, 0.6048, 0.6939, 0.4325, 0.7128, 0.4321, 0.7512, 0.4494, 0.7513, 0.4497, 0.7129, 0.3288, 0.5531, 0.3296, 0.6843, 0.3468, 0.6845, 0.346, 0.5533, 0.4497, 0.7129, 0.4494, 0.7513, 0.4666, 0.7515, 0.4669, 0.7131, 0.5531, 0.706, 0.5531, 0.6936, 0.5359, 0.6935, 0.5358, 0.7059, 0.4669, 0.7131, 0.4666, 0.7515, 0.4838, 0.7517, 0.4841, 0.7132, 0.5016, 0.6861, 0.5015, 0.6932, 0.5187, 0.6934, 0.5188, 0.6862, 0.4841, 0.7132, 0.4838, 0.7517, 0.501, 0.7518, 0.5014, 0.7134, 0.4672, 0.6858, 0.4671, 0.693, 0.4843, 0.6931, 0.4844, 0.6859, 0.5014, 0.7134, 0.501, 0.7518, 0.5183, 0.7519, 0.5186, 0.7135, 0.5186, 0.7135, 0.5183, 0.7519, 0.5355, 0.7521, 0.5358, 0.7136, 0.5444, 0.7585, 0.5586, 0.7526, 0.574, 0.7526, 0.5881, 0.7585, 0.599, 0.7693, 0.6049, 0.7835, 0.6049, 0.7989, 0.599, 0.813, 0.5881, 0.8239, 0.574, 0.8298, 0.5586, 0.8298, 0.5444, 0.8239, 0.5336, 0.813, 0.5277, 0.7989, 0.5277, 0.7835, 0.5336, 0.7693, 0.3984, 0.6851, 0.3983, 0.6923, 0.4155, 0.6925, 0.4156, 0.6853, 0.364, 0.6847, 0.3639, 0.6919, 0.3811, 0.6921, 0.3812, 0.6849, 0.4328, 0.6855, 0.4327, 0.6926, 0.4499, 0.6928, 0.45, 0.6856, 0.5532, 0.6865, 0.5515, 0.5553, 0.5344, 0.5552, 0.536, 0.6863, 0.4844, 0.6859, 0.4843, 0.6931, 0.5015, 0.6932, 0.5016, 0.6861, 0.45, 0.6856, 0.4499, 0.6928, 0.4671, 0.693, 0.4672, 0.6858, 0.4156, 0.6853, 0.4155, 0.6925, 0.4327, 0.6926, 0.4328, 0.6855, 0.3812, 0.6849, 0.3811, 0.6921, 0.3983, 0.6923, 0.3984, 0.6851, 0.3468, 0.6845, 0.3467, 0.6917, 0.3639, 0.6919, 0.364, 0.6847, 0.5876, 0.6867, 0.5876, 0.6938, 0.6048, 0.6939, 0.6049, 0.6868, 0.4671, 0.693, 0.467, 0.7054, 0.4842, 0.7055, 0.4843, 0.6931, 0.4499, 0.6928, 0.4498, 0.7052, 0.467, 0.7054, 0.4671, 0.693, 0.4155, 0.6925, 0.4154, 0.7049, 0.4326, 0.705, 0.4327, 0.6926, 0.3811, 0.6921, 0.381, 0.7045, 0.3982, 0.7047, 0.3983, 0.6923, 0.3467, 0.6917, 0.3465, 0.7041, 0.3637, 0.7043, 0.3639, 0.6919, 0.5515, 0.5553, 0.5532, 0.6865, 0.5704, 0.6866, 0.5686, 0.5554, 0.5704, 0.6937, 0.5703, 0.7062, 0.5875, 0.7063, 0.5876, 0.6938, 0.5531, 0.6936, 0.5531, 0.706, 0.5703, 0.7062, 0.5704, 0.6937, 0.5188, 0.6862, 0.5187, 0.6934, 0.5359, 0.6935, 0.536, 0.6863, 0.5001, 0.5549, 0.5016, 0.6861, 0.5188, 0.6862, 0.5173, 0.5551, 0.553, 0.7138, 0.5531, 0.706, 0.5358, 0.7059, 0.5358, 0.7136, 0.5704, 0.6866, 0.5704, 0.6937, 0.5876, 0.6938, 0.5876, 0.6867, 0.4843, 0.6931, 0.4842, 0.7055, 0.5014, 0.7057, 0.5015, 0.6932, 0.4659, 0.5546, 0.4672, 0.6858, 0.4844, 0.6859, 0.483, 0.5548, 0.5015, 0.6932, 0.5014, 0.7057, 0.5186, 0.7058, 0.5187, 0.6934, 0.5187, 0.6934, 0.5186, 0.7058, 0.5358, 0.7059, 0.5359, 0.6935, 0.3974, 0.5539, 0.3984, 0.6851, 0.4156, 0.6853, 0.4145, 0.5541, 0.3631, 0.5535, 0.364, 0.6847, 0.3812, 0.6849, 0.3802, 0.5537, 0.4316, 0.5543, 0.4328, 0.6855, 0.45, 0.6856, 0.4487, 0.5545, 0.5531, 0.6936, 0.5532, 0.6865, 0.536, 0.6863, 0.5359, 0.6935, 0.483, 0.5548, 0.4844, 0.6859, 0.5016, 0.6861, 0.5001, 0.5549, 0.4487, 0.5545, 0.45, 0.6856, 0.4672, 0.6858, 0.4659, 0.5546, 0.4145, 0.5541, 0.4156, 0.6853, 0.4328, 0.6855, 0.4316, 0.5543, 0.3802, 0.5537, 0.3812, 0.6849, 0.3984, 0.6851, 0.3974, 0.5539, 0.346, 0.5533, 0.3468, 0.6845, 0.364, 0.6847, 0.3631, 0.5535, 0.5858, 0.5555, 0.5876, 0.6867, 0.6049, 0.6868, 0.6029, 0.5556, 0.5173, 0.5551, 0.5188, 0.6862, 0.536, 0.6863, 0.5344, 0.5552, 0.5686, 0.5554, 0.5704, 0.6866, 0.5876, 0.6867, 0.5858, 0.5555, 0.5531, 0.706, 0.553, 0.7138, 0.5702, 0.7139, 0.5703, 0.7062, 0.5703, 0.7062, 0.5702, 0.7139, 0.5875, 0.714, 0.5875, 0.7063, 0.5875, 0.7063, 0.5875, 0.714, 0.6047, 0.7141, 0.6047, 0.7064, 0.3293, 0.7039, 0.3292, 0.7116, 0.3464, 0.7118, 0.3465, 0.7041, 0.3465, 0.7041, 0.3464, 0.7118, 0.3637, 0.712, 0.3637, 0.7043, 0.3637, 0.7043, 0.3637, 0.712, 0.3809, 0.7122, 0.381, 0.7045, 0.381, 0.7045, 0.3809, 0.7122, 0.3981, 0.7124, 0.3982, 0.7047, 0.3982, 0.7047, 0.3981, 0.7124, 0.4153, 0.7126, 0.4154, 0.7049, 0.4154, 0.7049, 0.4153, 0.7126, 0.4325, 0.7128, 0.4326, 0.705, 0.4326, 0.705, 0.4325, 0.7128, 0.4497, 0.7129, 0.4498, 0.7052, 0.4498, 0.7052, 0.4497, 0.7129, 0.4669, 0.7131, 0.467, 0.7054, 0.467, 0.7054, 0.4669, 0.7131, 0.4841, 0.7132, 0.4842, 0.7055, 0.4842, 0.7055, 0.4841, 0.7132, 0.5014, 0.7134, 0.5014, 0.7057, 0.5014, 0.7057, 0.5014, 0.7134, 0.5186, 0.7135, 0.5186, 0.7058, 0.5186, 0.7058, 0.5186, 0.7135, 0.5358, 0.7136, 0.5358, 0.7059, 0.5527, 0.7522, 0.553, 0.7138, 0.5358, 0.7136, 0.5355, 0.7521, 0.9276, 0.2598, 0.8103, 0.2602, 0.8102, 0.2391, 0.9275, 0.2388, 0.9275, 0.2388, 0.8102, 0.2391, 0.7676, 0.2271, 0.9716, 0.2288, 0.9742, 0.2277, 0.7642, 0.228, 0.7642, 0.27, 0.9742, 0.2697, 0.9744, 0.2698, 0.7642, 0.2701, 0.8103, 0.2602, 0.9276, 0.2598, 0.8103, 0.2602, 0.7642, 0.2701, 0.7676, 0.2271, 0.8102, 0.2391, 0.9744, 0.2698, 0.9276, 0.2598, 0.9275, 0.2388, 0.9716, 0.2288, 0.7559, 0.6114, 0.7559, 0.2946, 0.9489, 0.2946, 0.9489, 0.6114, 0.9796, 0.6109, 0.9798, 0.4528, 0.9648, 0.4528, 0.9647, 0.6105, 0.9493, 0.6114, 0.9493, 0.2946, 0.756, 0.2946, 0.756, 0.6114, 0.9648, 0.4531, 0.9647, 0.2965, 0.9796, 0.2965, 0.9798, 0.4532, 0.9796, 0.296, 0.9647, 0.296, 0.9648, 0.4528, 0.9798, 0.4528, 0.9648, 0.4531, 0.9798, 0.4532, 0.9796, 0.6109, 0.9647, 0.6105, 0.9276, 0.2598, 0.9275, 0.2388, 0.8102, 0.2391, 0.8103, 0.2602, 0.9275, 0.2388, 0.9716, 0.2288, 0.7676, 0.2271, 0.8102, 0.2391, 0.9742, 0.2277, 0.9742, 0.2697, 0.7642, 0.27, 0.7642, 0.228, 0.9744, 0.2698, 0.9276, 0.2598, 0.8103, 0.2602, 0.7642, 0.2701, 0.8103, 0.2602, 0.8102, 0.2391, 0.7676, 0.2271, 0.7642, 0.2701, 0.9744, 0.2698, 0.9716, 0.2288, 0.9275, 0.2388, 0.9276, 0.2598, 0.7559, 0.6114, 0.9489, 0.6114, 0.9489, 0.2946, 0.7559, 0.2946, 0.9796, 0.6109, 0.9647, 0.6105, 0.9648, 0.4528, 0.9798, 0.4528, 0.9493, 0.6114, 0.756, 0.6114, 0.756, 0.2946, 0.9493, 0.2946, 0.9648, 0.4531, 0.9798, 0.4532, 0.9796, 0.2965, 0.9647, 0.2965, 0.9796, 0.296, 0.9798, 0.4528, 0.9648, 0.4528, 0.9647, 0.296, 0.9648, 0.4531, 0.9647, 0.6105, 0.9796, 0.6109, 0.9798, 0.4532, 0.7484, 0.6833, 0.7429, 0.6555, 0.8069, 0.6555, 0.8013, 0.6833, 0.6418, 0.7897, 0.614, 0.7842, 0.6386, 0.7251, 0.6621, 0.7408, 0.7434, 0.977, 0.749, 0.9492, 0.8019, 0.9492, 0.8074, 0.977, 0.9533, 0.7532, 0.987, 0.7533, 0.987, 0.809, 0.9533, 0.8089, 0.9534, 0.817, 0.987, 0.8171, 0.987, 0.8958, 0.9534, 0.8958, 0.9534, 0.6886, 0.987, 0.6886, 0.987, 0.7444, 0.9534, 0.7443, 0.987, 0.8272, 0.9534, 0.8273, 0.9534, 0.7512, 0.987, 0.7511, 0.987, 0.9052, 0.9534, 0.9053, 0.9534, 0.8273, 0.987, 0.8272, 0.9534, 0.7617, 0.9534, 0.7487, 0.987, 0.7488, 0.987, 0.7618, 0.987, 0.7613, 0.9534, 0.7612, 0.9534, 0.84, 0.987, 0.84, 0.6994, 0.9289, 0.6836, 0.9525, 0.6384, 0.9072, 0.662, 0.8915, 0.8012, 0.9492, 0.8067, 0.977, 0.7427, 0.977, 0.7483, 0.9492, 0.9078, 0.7899, 0.9356, 0.7844, 0.9355, 0.8483, 0.9077, 0.8428, 0.8502, 0.7036, 0.866, 0.68, 0.9111, 0.7253, 0.8876, 0.741, 0.8875, 0.8916, 0.911, 0.9074, 0.8658, 0.9526, 0.85, 0.929, 0.987, 0.7617, 0.987, 0.7487, 0.9534, 0.7488, 0.9534, 0.7618, 0.7483, 0.9492, 0.7427, 0.977, 0.6836, 0.9525, 0.6994, 0.9289, 0.85, 0.929, 0.8658, 0.9526, 0.8067, 0.977, 0.8012, 0.9492, 0.9077, 0.8428, 0.9355, 0.8483, 0.911, 0.9074, 0.8875, 0.8916, 0.8876, 0.741, 0.9111, 0.7253, 0.9356, 0.7844, 0.9078, 0.7899, 0.8013, 0.6833, 0.8069, 0.6555, 0.866, 0.68, 0.8502, 0.7036, 0.6995, 0.7035, 0.6838, 0.6799, 0.7429, 0.6555, 0.7484, 0.6833, 0.987, 0.7613, 0.9534, 0.7614, 0.9534, 0.8401, 0.987, 0.84, 0.987, 0.6886, 0.9534, 0.6886, 0.9534, 0.7614, 0.987, 0.7613, 0.9534, 0.8958, 0.987, 0.8958, 0.987, 0.9685, 0.9534, 0.9685, 0.9534, 0.7443, 0.987, 0.7444, 0.987, 0.8171, 0.9534, 0.817, 0.987, 0.7511, 0.9534, 0.7512, 0.9534, 0.6886, 0.987, 0.6886, 0.987, 0.7488, 0.9534, 0.7487, 0.9534, 0.6886, 0.987, 0.6886, 0.987, 0.9733, 0.9534, 0.9734, 0.9534, 0.9053, 0.987, 0.9052, 0.9534, 0.7612, 0.987, 0.7613, 0.987, 0.6886, 0.9534, 0.6886, 0.662, 0.8915, 0.6384, 0.9072, 0.614, 0.8481, 0.6418, 0.8426, 0.987, 0.8074, 0.9534, 0.8073, 0.9534, 0.7612, 0.987, 0.7613, 0.6621, 0.7408, 0.6386, 0.7251, 0.6838, 0.6799, 0.6995, 0.7035, 0.987, 0.84, 0.9534, 0.8401, 0.9534, 0.9128, 0.987, 0.9127, 0.9534, 0.8316, 0.9534, 0.6886, 0.987, 0.6886, 0.987, 0.8317, 0.9534, 0.9685, 0.987, 0.9685, 0.987, 0.9128, 0.9534, 0.9127, 0.9534, 0.9127, 0.987, 0.9128, 0.987, 0.84, 0.9534, 0.84, 0.987, 0.6886, 0.987, 0.7015, 0.9534, 0.7014, 0.9534, 0.6886, 0.987, 0.6886, 0.9534, 0.6886, 0.9534, 0.7347, 0.987, 0.7347, 0.9534, 0.6886, 0.987, 0.6886, 0.987, 0.7449, 0.9534, 0.7449, 0.614, 0.7842, 0.6418, 0.7897, 0.6418, 0.8426, 0.614, 0.8481, 0.9534, 0.7014, 0.987, 0.7015, 0.987, 0.7532, 0.9534, 0.7531, 0.9534, 0.7449, 0.987, 0.7449, 0.987, 0.8094, 0.9534, 0.8095, 0.987, 0.7014, 0.9534, 0.7014, 0.9534, 0.7615, 0.987, 0.7616, 0.987, 0.7347, 0.9534, 0.7347, 0.9534, 0.7949, 0.987, 0.7949, 0.9534, 0.7488, 0.987, 0.7487, 0.987, 0.6886, 0.9534, 0.6886, 0.9534, 0.7613, 0.987, 0.7614, 0.987, 0.7012, 0.9534, 0.7012, 0.987, 0.7613, 0.9534, 0.7612, 0.9534, 0.701, 0.987, 0.7011, 0.9534, 0.8074, 0.987, 0.8075, 0.987, 0.7614, 0.9534, 0.7613, 0.6146, 0.8483, 0.6424, 0.8428, 0.6626, 0.8916, 0.6391, 0.9074, 0.8074, 0.977, 0.8019, 0.9492, 0.8507, 0.9289, 0.8665, 0.9525, 0.9117, 0.9072, 0.8881, 0.8915, 0.9083, 0.8426, 0.9361, 0.8481, 0.6391, 0.9074, 0.6626, 0.8916, 0.7001, 0.929, 0.6843, 0.9526, 0.6424, 0.8428, 0.6146, 0.8483, 0.6145, 0.7844, 0.6423, 0.7899, 0.9115, 0.7251, 0.888, 0.7408, 0.8506, 0.7035, 0.8663, 0.6799, 0.8663, 0.6799, 0.8506, 0.7035, 0.8017, 0.6833, 0.8072, 0.6555, 0.8072, 0.6555, 0.8017, 0.6833, 0.7488, 0.6833, 0.7432, 0.6555, 0.7432, 0.6555, 0.7488, 0.6833, 0.6999, 0.7036, 0.6842, 0.68, 0.6842, 0.68, 0.6999, 0.7036, 0.6625, 0.741, 0.639, 0.7253, 0.639, 0.7253, 0.6625, 0.741, 0.6423, 0.7899, 0.6145, 0.7844, 0.8665, 0.9525, 0.8507, 0.9289, 0.8881, 0.8915, 0.9117, 0.9072, 0.9361, 0.7842, 0.9083, 0.7897, 0.888, 0.7408, 0.9115, 0.7251, 0.9361, 0.8481, 0.9083, 0.8426, 0.9083, 0.7897, 0.9361, 0.7842, 0.6843, 0.9526, 0.7001, 0.929, 0.749, 0.9492, 0.7434, 0.977, 0.9534, 0.6886, 0.9534, 0.827, 0.987, 0.827, 0.987, 0.6886, 0.9534, 0.6886, 0.9534, 0.8313, 0.987, 0.8313, 0.987, 0.6886, 0.9534, 0.6886, 0.9534, 0.7014, 0.987, 0.7014, 0.987, 0.6886, 0.9534, 0.8311, 0.9534, 0.6886, 0.987, 0.6886, 0.987, 0.8312, 0.7914, 0.6841, 0.7913, 0.7999, 0.7592, 0.8, 0.7593, 0.6842, 0.7592, 0.9482, 0.7592, 0.8322, 0.7913, 0.8322, 0.7913, 0.9481, 0.9076, 0.8323, 0.7913, 0.8322, 0.7913, 0.7999, 0.9075, 0.8001, 0.6429, 0.8, 0.7592, 0.8, 0.7592, 0.8322, 0.6431, 0.8322, 0.7592, 0.8322, 0.7592, 0.8, 0.7913, 0.7999, 0.7913, 0.8322, 0.987, 0.6886, 0.987, 0.8269, 0.9534, 0.8268, 0.9534, 0.6886, 0.9534, 0.8311, 0.9534, 0.6886, 0.987, 0.6886, 0.987, 0.8312, 0.9534, 0.701, 0.9534, 0.6886, 0.987, 0.6886, 0.987, 0.7011, 0.9534, 0.6886, 0.9534, 0.831, 0.987, 0.8311, 0.987, 0.6886, 0.9534, 0.7949, 0.9534, 0.8076, 0.987, 0.8076, 0.987, 0.7949, 0.987, 0.7012, 0.987, 0.6886, 0.9534, 0.6886, 0.9534, 0.7012, 0.987, 0.8316, 0.987, 0.6886, 0.9534, 0.6886, 0.9534, 0.8317, 0.987, 0.8094, 0.987, 0.8214, 0.9534, 0.8215, 0.9534, 0.8095, 0.8017, 0.6833, 0.7914, 0.6841, 0.7593, 0.6842, 0.7488, 0.6833, 0.749, 0.9492, 0.7592, 0.9482, 0.7913, 0.9481, 0.8019, 0.9492, 0.9083, 0.8426, 0.9076, 0.8323, 0.9075, 0.8001, 0.9083, 0.7897, 0.6423, 0.7899, 0.6429, 0.8, 0.6431, 0.8322, 0.6424, 0.8428, 0.7587, 0.6843, 0.7484, 0.6833, 0.8013, 0.6833, 0.7907, 0.6844, 0.7587, 0.6843, 0.7907, 0.6844, 0.7908, 0.8003, 0.7587, 0.8002, 0.7908, 0.9484, 0.7588, 0.9482, 0.7587, 0.8325, 0.7908, 0.8326, 0.7908, 0.9484, 0.8012, 0.9492, 0.7483, 0.9492, 0.7588, 0.9482, 0.6424, 0.8325, 0.6426, 0.8003, 0.7587, 0.8002, 0.7587, 0.8325, 0.6418, 0.7897, 0.6426, 0.8003, 0.6424, 0.8325, 0.6418, 0.8426, 0.9071, 0.8002, 0.907, 0.8324, 0.7908, 0.8326, 0.7908, 0.8003, 0.9071, 0.8002, 0.9078, 0.7899, 0.9077, 0.8428, 0.907, 0.8324, 0.7587, 0.8325, 0.7587, 0.8002, 0.7908, 0.8003, 0.7908, 0.8326, 0.5637, 0.4149, 0.5748, 0.4171, 0.5651, 0.4406, 0.5557, 0.4343, 0.5408, 0.3597, 0.5471, 0.3503, 0.5651, 0.3683, 0.5557, 0.3745, 0.5629, 0.4409, 0.5533, 0.4345, 0.5613, 0.4152, 0.5726, 0.4174, 0.931, 0.02313, 0.9309, 0.1932, 0.9166, 0.1932, 0.9167, 0.02313, 0.9596, 0.02313, 0.9595, 0.1932, 0.9452, 0.1932, 0.9453, 0.02313, 0.9882, 0.02313, 0.9881, 0.1932, 0.9738, 0.1932, 0.9739, 0.02313, 0.788, 0.02313, 0.788, 0.1932, 0.7737, 0.1932, 0.7737, 0.02313, 0.8023, 0.02313, 0.8023, 0.1932, 0.788, 0.1932, 0.788, 0.02313, 0.9593, 0.1937, 0.9596, 0.02338, 0.9739, 0.02338, 0.9736, 0.1937, 0.8309, 0.1932, 0.8309, 0.02313, 0.8452, 0.02313, 0.8451, 0.1932, 0.481, 0.3597, 0.4748, 0.3503, 0.4982, 0.3406, 0.5004, 0.3516, 0.4582, 0.3939, 0.4471, 0.3917, 0.4568, 0.3683, 0.4662, 0.3745, 0.5004, 0.4572, 0.4982, 0.4683, 0.4748, 0.4585, 0.481, 0.4492, 0.5408, 0.4492, 0.5471, 0.4585, 0.5236, 0.4683, 0.5214, 0.4572, 0.4662, 0.4343, 0.4568, 0.4406, 0.4471, 0.4171, 0.4582, 0.4149, 0.9167, 0.02338, 0.9163, 0.1937, 0.902, 0.1937, 0.9023, 0.02338, 0.4662, 0.3745, 0.4568, 0.3683, 0.4748, 0.3503, 0.481, 0.3597, 0.4582, 0.4149, 0.4471, 0.4171, 0.4471, 0.3917, 0.4582, 0.3939, 0.481, 0.4492, 0.4748, 0.4585, 0.4568, 0.4406, 0.4662, 0.4343, 0.5214, 0.4572, 0.5236, 0.4683, 0.4982, 0.4683, 0.5004, 0.4572, 0.5557, 0.4343, 0.5651, 0.4406, 0.5471, 0.4585, 0.5408, 0.4492, 0.5637, 0.3939, 0.5748, 0.3917, 0.5748, 0.4171, 0.5637, 0.4149, 0.9024, 0.02313, 0.9023, 0.1932, 0.888, 0.1932, 0.8881, 0.02313, 0.9167, 0.02313, 0.9166, 0.1932, 0.9023, 0.1932, 0.9024, 0.02313, 0.9453, 0.02313, 0.9452, 0.1932, 0.9309, 0.1932, 0.931, 0.02313, 0.9739, 0.02313, 0.9738, 0.1932, 0.9595, 0.1932, 0.9596, 0.02313, 0.7737, 0.02313, 0.7737, 0.1932, 0.7594, 0.1932, 0.7594, 0.02313, 0.9163, 0.1937, 0.9167, 0.02338, 0.931, 0.02338, 0.9306, 0.1937, 0.8166, 0.02313, 0.8166, 0.1932, 0.8023, 0.1932, 0.8023, 0.02313, 0.8309, 0.02313, 0.8309, 0.1932, 0.8166, 0.1932, 0.8166, 0.02313, 0.5004, 0.3516, 0.4982, 0.3406, 0.5236, 0.3406, 0.5214, 0.3516, 0.8734, 0.1937, 0.8737, 0.02338, 0.888, 0.02338, 0.8877, 0.1937, 0.5557, 0.3745, 0.5651, 0.3683, 0.5748, 0.3917, 0.5637, 0.3939, 0.8881, 0.02313, 0.888, 0.1932, 0.8737, 0.1932, 0.8738, 0.02313, 0.8447, 0.1937, 0.8451, 0.02338, 0.8594, 0.02338, 0.859, 0.1937, 0.8738, 0.02313, 0.8737, 0.1932, 0.8594, 0.1932, 0.8595, 0.02313, 0.8595, 0.02313, 0.8594, 0.1932, 0.8451, 0.1932, 0.8452, 0.02313, 0.7874, 0.1937, 0.7878, 0.02338, 0.8021, 0.02338, 0.8017, 0.1937, 0.7588, 0.1937, 0.7591, 0.02338, 0.7735, 0.02338, 0.7731, 0.1937, 0.8161, 0.1937, 0.8164, 0.02338, 0.8307, 0.02338, 0.8304, 0.1937, 0.5471, 0.3503, 0.5408, 0.3597, 0.5214, 0.3516, 0.5236, 0.3406, 0.859, 0.1937, 0.8594, 0.02338, 0.8737, 0.02338, 0.8734, 0.1937, 0.8304, 0.1937, 0.8307, 0.02338, 0.8451, 0.02338, 0.8447, 0.1937, 0.8017, 0.1937, 0.8021, 0.02338, 0.8164, 0.02338, 0.8161, 0.1937, 0.7731, 0.1937, 0.7735, 0.02338, 0.7878, 0.02338, 0.7874, 0.1937, 0.9736, 0.1937, 0.9739, 0.02338, 0.9883, 0.02338, 0.9879, 0.1937, 0.945, 0.1937, 0.9453, 0.02338, 0.9596, 0.02338, 0.9593, 0.1937, 0.8877, 0.1937, 0.888, 0.02338, 0.9023, 0.02338, 0.902, 0.1937, 0.9306, 0.1937, 0.931, 0.02338, 0.9453, 0.02338, 0.945, 0.1937, 0.4959, 0.4686, 0.4981, 0.4574, 0.5191, 0.4574, 0.5213, 0.4686, 0.5726, 0.4174, 0.5613, 0.4152, 0.5613, 0.3942, 0.5726, 0.3919, 0.5629, 0.3684, 0.5533, 0.3748, 0.5385, 0.3599, 0.5448, 0.3504, 0.5213, 0.4686, 0.5191, 0.4574, 0.5385, 0.4494, 0.5448, 0.4589, 0.4981, 0.4574, 0.4959, 0.4686, 0.4723, 0.4589, 0.4787, 0.4493, 0.4958, 0.3406, 0.4981, 0.3519, 0.4787, 0.3599, 0.4723, 0.3503, 0.4723, 0.3503, 0.4787, 0.3599, 0.4638, 0.3748, 0.4543, 0.3684, 0.4543, 0.3684, 0.4638, 0.3748, 0.4558, 0.3942, 0.4445, 0.3919, 0.4445, 0.3919, 0.4558, 0.3942, 0.4558, 0.4151, 0.4445, 0.4174, 0.4445, 0.4174, 0.4558, 0.4151, 0.4639, 0.4345, 0.4543, 0.4409, 0.4543, 0.4409, 0.4639, 0.4345, 0.4787, 0.4493, 0.4723, 0.4589, 0.5726, 0.3919, 0.5613, 0.3942, 0.5533, 0.3748, 0.5629, 0.3684, 0.5213, 0.3406, 0.5191, 0.3519, 0.4981, 0.3519, 0.4958, 0.3406, 0.5448, 0.3504, 0.5385, 0.3599, 0.5191, 0.3519, 0.5213, 0.3406, 0.5448, 0.4589, 0.5385, 0.4494, 0.5533, 0.4345, 0.5629, 0.4409, 0.7509, 0.6861, 0.7455, 0.6589, 0.808, 0.6589, 0.8026, 0.6861, 0.6467, 0.7904, 0.6195, 0.785, 0.6434, 0.7272, 0.6665, 0.7426, 0.7449, 0.9735, 0.7503, 0.9464, 0.8021, 0.9464, 0.8075, 0.9736, 0.9871, 0.9283, 0.9532, 0.9283, 0.9532, 0.9827, 0.9871, 0.9827, 0.9871, 0.7802, 0.9532, 0.7802, 0.9532, 0.8572, 0.9871, 0.8572, 0.9871, 0.6544, 0.9532, 0.6544, 0.9532, 0.709, 0.9871, 0.709, 0.9532, 0.8026, 0.9871, 0.8026, 0.9871, 0.7256, 0.9532, 0.7256, 0.9532, 0.8738, 0.9871, 0.8738, 0.9871, 0.8026, 0.9532, 0.8026, 0.9871, 0.8922, 0.9871, 0.884, 0.9871, 0.884, 0.9871, 0.8922, 0.9532, 0.7256, 0.9871, 0.7255, 0.9871, 0.8026, 0.9532, 0.8026, 0.7031, 0.9266, 0.6877, 0.9496, 0.6434, 0.9054, 0.6665, 0.89, 0.8027, 0.9464, 0.8081, 0.9736, 0.7455, 0.9736, 0.7509, 0.9464, 0.9069, 0.7903, 0.9341, 0.7849, 0.9341, 0.8475, 0.9069, 0.8421, 0.8505, 0.7059, 0.8659, 0.6829, 0.9101, 0.7271, 0.8871, 0.7425, 0.8871, 0.8899, 0.9102, 0.9053, 0.8659, 0.9496, 0.8505, 0.9265, 0.9871, 0.6545, 0.9871, 0.662, 0.9871, 0.662, 0.9871, 0.6544, 0.7509, 0.9464, 0.7455, 0.9736, 0.6877, 0.9496, 0.7031, 0.9266, 0.8505, 0.9265, 0.8659, 0.9496, 0.8081, 0.9736, 0.8027, 0.9464, 0.9069, 0.8421, 0.9341, 0.8475, 0.9102, 0.9053, 0.8871, 0.8899, 0.8871, 0.7425, 0.9101, 0.7271, 0.9341, 0.7849, 0.9069, 0.7903, 0.8026, 0.6861, 0.808, 0.6589, 0.8659, 0.6829, 0.8505, 0.7059, 0.703, 0.7059, 0.6876, 0.6829, 0.7455, 0.6589, 0.7509, 0.6861, 0.9871, 0.8719, 0.9532, 0.8718, 0.9532, 0.7973, 0.9871, 0.7974, 0.9871, 0.9332, 0.9532, 0.9331, 0.9532, 0.8718, 0.9871, 0.8719, 0.9871, 0.8572, 0.9532, 0.8572, 0.9532, 0.9283, 0.9871, 0.9283, 0.9871, 0.709, 0.9532, 0.709, 0.9532, 0.7802, 0.9871, 0.7802, 0.9532, 0.7256, 0.9871, 0.7256, 0.9871, 0.6544, 0.9532, 0.6545, 0.9871, 0.884, 0.9871, 0.884, 0.9871, 0.8252, 0.9871, 0.8252, 0.9532, 0.9284, 0.9871, 0.9283, 0.9871, 0.8738, 0.9532, 0.8738, 0.9871, 0.7255, 0.9532, 0.7256, 0.9532, 0.6544, 0.9871, 0.6544, 0.6665, 0.89, 0.6434, 0.9054, 0.6195, 0.8476, 0.6467, 0.8422, 0.9871, 0.8971, 0.9532, 0.897, 0.9532, 0.8519, 0.9871, 0.8519, 0.6665, 0.7426, 0.6434, 0.7272, 0.6876, 0.6829, 0.703, 0.7059, 0.9871, 0.7974, 0.9532, 0.7973, 0.9532, 0.721, 0.9871, 0.721, 0.9871, 0.6545, 0.9871, 0.7854, 0.9532, 0.7854, 0.9532, 0.6544, 0.9871, 0.721, 0.9532, 0.721, 0.9532, 0.6544, 0.9871, 0.6545, 0.9871, 0.8738, 0.9532, 0.8738, 0.9532, 0.8026, 0.9871, 0.8026, 0.9532, 0.7892, 0.9532, 0.7973, 0.9871, 0.7973, 0.9871, 0.7892, 0.9871, 0.7251, 0.9871, 0.7251, 0.9871, 0.7802, 0.9871, 0.7801, 0.9871, 0.7853, 0.9532, 0.7853, 0.9532, 0.8304, 0.9871, 0.8304, 0.6195, 0.785, 0.6467, 0.7904, 0.6467, 0.8422, 0.6195, 0.8476, 0.9871, 0.7973, 0.9532, 0.7973, 0.9532, 0.8561, 0.9871, 0.8561, 0.9871, 0.8304, 0.9532, 0.8304, 0.9532, 0.8893, 0.9871, 0.8893, 0.9532, 0.7973, 0.9871, 0.7973, 0.9871, 0.8561, 0.9532, 0.8561, 0.9532, 0.7893, 0.9871, 0.7893, 0.9871, 0.8482, 0.9532, 0.8482, 0.9871, 0.662, 0.9871, 0.662, 0.9871, 0.7251, 0.9871, 0.7251, 0.9871, 0.7898, 0.9532, 0.7898, 0.9532, 0.8405, 0.9871, 0.8405, 0.9871, 0.8519, 0.9532, 0.8519, 0.9532, 0.793, 0.9871, 0.793, 0.9871, 0.8252, 0.9871, 0.8252, 0.9871, 0.7802, 0.9871, 0.7802, 0.6189, 0.8474, 0.6461, 0.842, 0.6659, 0.8899, 0.6428, 0.9053, 0.8075, 0.9736, 0.8021, 0.9464, 0.8499, 0.9266, 0.8653, 0.9497, 0.9096, 0.9055, 0.8865, 0.89, 0.9064, 0.8422, 0.9336, 0.8476, 0.6428, 0.9053, 0.6659, 0.8899, 0.7025, 0.9265, 0.6871, 0.9496, 0.6461, 0.842, 0.6189, 0.8474, 0.619, 0.7848, 0.6462, 0.7903, 0.9097, 0.7272, 0.8866, 0.7426, 0.8501, 0.706, 0.8655, 0.6829, 0.8655, 0.6829, 0.8501, 0.706, 0.8022, 0.6861, 0.8077, 0.6589, 0.8077, 0.6589, 0.8022, 0.6861, 0.7505, 0.6861, 0.7451, 0.6589, 0.7451, 0.6589, 0.7505, 0.6861, 0.7026, 0.7059, 0.6872, 0.6828, 0.6872, 0.6828, 0.7026, 0.7059, 0.666, 0.7425, 0.643, 0.727, 0.643, 0.727, 0.666, 0.7425, 0.6462, 0.7903, 0.619, 0.7848, 0.8653, 0.9497, 0.8499, 0.9266, 0.8865, 0.89, 0.9096, 0.9055, 0.9336, 0.7851, 0.9064, 0.7905, 0.8866, 0.7426, 0.9097, 0.7272, 0.9336, 0.8476, 0.9064, 0.8422, 0.9064, 0.7905, 0.9336, 0.7851, 0.6871, 0.9496, 0.7025, 0.9265, 0.7503, 0.9464, 0.7449, 0.9735, 0.9871, 0.6545, 0.9871, 0.7899, 0.9532, 0.7899, 0.9532, 0.6544, 0.9532, 0.6544, 0.9532, 0.7894, 0.9871, 0.7895, 0.9871, 0.6544, 0.9871, 0.7894, 0.9871, 0.7973, 0.9532, 0.7973, 0.9532, 0.7894, 0.9532, 0.7893, 0.9532, 0.6544, 0.9871, 0.6544, 0.9871, 0.7893, 0.7959, 0.687, 0.7956, 0.7965, 0.7568, 0.7965, 0.757, 0.687, 0.7566, 0.9453, 0.7568, 0.8356, 0.7956, 0.8357, 0.7955, 0.9453, 0.9057, 0.8359, 0.7956, 0.8357, 0.7956, 0.7965, 0.9056, 0.7969, 0.6468, 0.7965, 0.7568, 0.7965, 0.7568, 0.8356, 0.6468, 0.8354, 0.7568, 0.8356, 0.7568, 0.7965, 0.7956, 0.7965, 0.7956, 0.8357, 0.9532, 0.6545, 0.9532, 0.7898, 0.9871, 0.7898, 0.9871, 0.6544, 0.9532, 0.7894, 0.9532, 0.6544, 0.9871, 0.6544, 0.9871, 0.7894, 0.9532, 0.793, 0.9532, 0.7854, 0.9871, 0.7854, 0.9871, 0.793, 0.9532, 0.6544, 0.9532, 0.7892, 0.9871, 0.7892, 0.9871, 0.6544, 0.9871, 0.8482, 0.9871, 0.856, 0.9532, 0.856, 0.9532, 0.8482, 0.9532, 0.8405, 0.9532, 0.8484, 0.9871, 0.8483, 0.9871, 0.8405, 0.9532, 0.6545, 0.9532, 0.7853, 0.9871, 0.7853, 0.9871, 0.6544, 0.9532, 0.8893, 0.9532, 0.8972, 0.9871, 0.8972, 0.9871, 0.8893, 0.8022, 0.6861, 0.7959, 0.687, 0.757, 0.687, 0.7505, 0.6861, 0.7503, 0.9464, 0.7566, 0.9453, 0.7955, 0.9453, 0.8021, 0.9464, 0.9064, 0.8422, 0.9057, 0.8359, 0.9056, 0.7969, 0.9064, 0.7905, 0.6462, 0.7903, 0.6468, 0.7965, 0.6468, 0.8354, 0.6461, 0.842, 0.7572, 0.6872, 0.7509, 0.6861, 0.8026, 0.6861, 0.796, 0.6872, 0.7572, 0.6872, 0.796, 0.6872, 0.7962, 0.7968, 0.7573, 0.7969, 0.7963, 0.9455, 0.7575, 0.9454, 0.7573, 0.836, 0.7961, 0.8359, 0.7963, 0.9455, 0.8027, 0.9464, 0.7509, 0.9464, 0.7575, 0.9454, 0.6473, 0.836, 0.6474, 0.797, 0.7573, 0.7969, 0.7573, 0.836, 0.6467, 0.7904, 0.6474, 0.797, 0.6473, 0.836, 0.6467, 0.8422, 0.9062, 0.7967, 0.9061, 0.8357, 0.7961, 0.8359, 0.7962, 0.7968, 0.9062, 0.7967, 0.9069, 0.7903, 0.9069, 0.8421, 0.9061, 0.8357, 0.7573, 0.836, 0.7573, 0.7969, 0.7962, 0.7968, 0.7961, 0.8359])
me_workshop.materials.append(mat_classic_workshop)
me_workshop.use_remesh_preserve_volume = False
me_workshop.use_remesh_preserve_attributes = False
me_workshop.use_mirror_vertex_groups = False
me_workshop.update()
arm_armature = bpy.data.armatures.new('Armature')  # bones are not reproduced

# ---- objects
ob_cube = bpy.data.objects.new('Cube', me_cube)
ob_armature = bpy.data.objects.new('Armature', arm_armature)
ob_workshop = bpy.data.objects.new('workshop', me_workshop)

# ---- transforms, parenting, visibility, modifiers, constraints
ob_cube.location = (0.0, 0.0, 0.0)
ob_cube.lineart.crease_threshold = 0.0
ob_armature.location = (0.0, 0.0, 0.0)
ob_armature.lineart.crease_threshold = 0.0
ob_workshop.parent = ob_armature
ob_workshop.location = (0.0, 0.0, 0.0)
ob_workshop.lineart.crease_threshold = 0.0
_vg = ob_workshop.vertex_groups.new(name='main')
_vg.add([0, 1, 2, 3, 4, 5, 6, 7, 8, 9, 10, 11, 12, 13, 14, 15, 16, 17, 18, 19, 20, 21, 22, 23, 24, 25, 26, 27, 28, 29, 30, 31, 32, 33, 34, 35, 36, 37, 38, 39, 40, 41, 42, 43, 44, 45, 46, 47, 48, 49, 50, 51, 52, 53, 54, 55, 368, 369, 370, 371, 372, 373, 374, 375, 376, 377, 378, 379, 380, 381, 382, 383, 384, 385, 386, 387, 388, 389, 390, 391, 392, 393, 394, 395, 396, 397, 398, 399, 400, 401, 402, 403, 404, 405, 406, 407, 408, 409, 410, 411, 412, 413, 414, 415, 416, 417, 418, 419, 420, 421, 422, 423, 424, 425, 426, 427, 428, 429, 430, 431, 432, 433, 434, 435, 436, 437, 438, 439, 440, 441, 442, 443, 444, 445, 446, 447, 448, 449, 450, 451, 452, 453, 454, 455, 456, 457, 458, 459, 460, 461, 462, 463, 464, 465, 466, 467, 468, 469, 470, 471, 472, 473, 474, 475, 476, 477, 478, 479, 480, 481, 482, 483, 484, 485, 486, 487, 488, 489, 490, 491, 492, 493, 494, 495, 496, 497, 498, 499, 500, 501, 502, 503, 504, 505, 506, 507, 508, 509, 510, 511, 512, 513, 514, 515, 516, 517, 518, 519], 1.0, 'REPLACE')
_vg = ob_workshop.vertex_groups.new(name='Bone.001')
_vg = ob_workshop.vertex_groups.new(name='Bone.002')
_vg = ob_workshop.vertex_groups.new(name='Bone.005')
_vg = ob_workshop.vertex_groups.new(name='Bone.003')
_vg = ob_workshop.vertex_groups.new(name='Hinge_Left')
_vg = ob_workshop.vertex_groups.new(name='Hinge_Right')
_vg = ob_workshop.vertex_groups.new(name='chimney_large')
_vg.add([56, 57, 58, 59, 60, 61, 62, 63, 64, 65, 66, 67, 68, 69, 70, 71, 72, 73, 74, 75, 76, 77, 78, 79, 80, 81, 82, 83, 84, 85, 86, 87, 88, 89, 90, 91, 92, 93, 94, 95, 96, 97, 98, 99, 100, 101, 102, 103, 104, 105, 106, 107, 108, 109, 110, 111, 112, 113, 114, 115, 116, 117, 118, 119, 120, 121, 122, 123, 124, 125, 126, 127, 128, 129, 130, 131, 132, 133, 134, 135, 136, 137, 138, 139, 140, 141, 142, 143, 144, 145, 146, 147, 148, 149, 150, 151], 1.0, 'REPLACE')
_vg = ob_workshop.vertex_groups.new(name='chimney_small')
_vg.add([152, 153, 154, 155, 156, 157, 158, 159, 160, 161, 162, 163, 164, 165, 166, 167, 168, 169, 170, 171, 172, 173, 174, 175, 176, 177, 178, 179, 180, 181, 182, 183, 184, 185, 186, 187, 188, 189, 190, 191, 192, 193, 194, 195, 196, 197, 198, 199, 200, 201, 202, 203, 204, 205, 206, 207, 208, 209, 210, 211, 212, 213, 214, 215, 216, 217, 218, 219, 220, 221, 222, 223, 224, 225, 226, 227, 228, 229, 230, 231, 232, 233, 234, 235, 236, 237, 238, 239, 240, 241, 242, 243, 244, 245, 246, 247], 1.0, 'REPLACE')
_vg = ob_workshop.vertex_groups.new(name='Door_Right')
_vg.add([248, 249, 250, 251, 252, 253, 254, 255, 256, 257, 258, 259, 260, 261, 262, 263], 1.0, 'REPLACE')
_vg = ob_workshop.vertex_groups.new(name='Door_Left')
_vg.add([264, 265, 266, 267, 268, 269, 270, 271, 272, 273, 274, 275, 276, 277, 278, 279], 1.0, 'REPLACE')
_vg = ob_workshop.vertex_groups.new(name='gear')
_vg.add([280, 281, 282, 283, 284, 285, 286, 287, 288, 289, 290, 291, 292, 293, 294, 295, 296, 297, 298, 299, 300, 301, 302, 303, 304, 305, 306, 307, 308, 309, 310, 311, 312, 313, 314, 315, 316, 317, 318, 319, 320, 321, 322, 323, 324, 325, 326, 327, 328, 329, 330, 331, 332, 333, 334, 335, 336, 337, 338, 339, 340, 341, 342, 343, 344, 345, 346, 347, 348, 349, 350, 351, 352, 353, 354, 355, 356, 357, 358, 359, 360, 361, 362, 363, 364, 365, 366, 367], 1.0, 'REPLACE')
_m = ob_workshop.modifiers.new('Armature', 'ARMATURE')
_m.object = ob_armature

# ---- collection membership
col_collection_1.objects.link(ob_cube)
col_collection_1.objects.link(ob_armature)
col_collection_1.objects.link(ob_workshop)

# ---- scene / render settings (as saved in the file)
scene.frame_start = 1; scene.frame_end = 250; scene.frame_set(0)
scene.render.engine = 'BLENDER_EEVEE_NEXT'
scene.render.image_settings.color_mode = 'RGB'
scene.render.image_settings.compression = 90
scene.render.resolution_percentage = 50
scene.render.dither_intensity = 0.0
scene.render.bake_margin = 2
scene.render.bake_bias = 0.0
scene.cycles.use_denoising = False
scene.cycles.samples = 10
scene.cycles.sampling_pattern = 'TABULATED_SOBOL'
scene.cycles.light_sampling_threshold = 0.0
scene.cycles.use_adaptive_sampling = False
scene.cycles.use_light_tree = False
scene.cycles.blur_glossy = 0.0
scene.cycles.volume_bounces = 1
scene.cycles.pixel_filter_type = 'GAUSSIAN'
scene.cycles.sample_clamp_indirect = 0.0
scene.view_settings.view_transform = 'Standard'
bpy.context.view_layer.update()

# ---- added for rendering (the .blend has no active camera and no usable light): camera, sun
cam_auto = bpy.data.cameras.new('AutoCamera')
cam_auto.lens = 50.0
cam_auto.sensor_width = 36.0
cam_auto.clip_end = 1600.47
ob_auto_camera = bpy.data.objects.new('AutoCamera', cam_auto)
scene.collection.objects.link(ob_auto_camera)
ob_auto_camera.location = (91.0381, -109.435, 72.9564)
ob_auto_camera.rotation_euler = (1.09748, -7.21219e-08, 0.694738)
scene.camera = ob_auto_camera
light_auto_sun = bpy.data.lights.new('AutoSun', 'SUN')
light_auto_sun.energy = 3.0
light_auto_sun.angle = 0.0523599
ob_auto_sun = bpy.data.objects.new('AutoSun', light_auto_sun)
scene.collection.objects.link(ob_auto_sun)
ob_auto_sun.rotation_euler = (0.872665, 0.174533, 0.523599)
bpy.context.view_layer.update()
